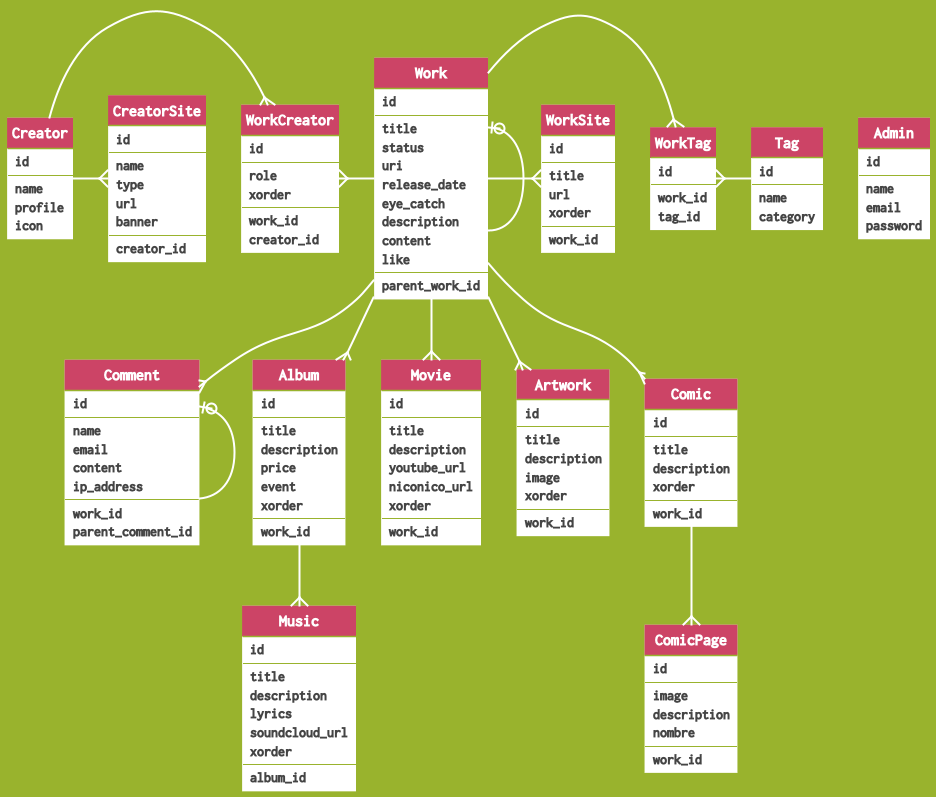

The diagram above was rendered by PlantUML. Its source (embedded in the PNG):
@startuml

hide circle

skinparam Shadowing false
skinparam DefaultFontName "Ricty Diminished"
skinparam DefaultFontSize 14
skinparam DefaultFontStyle bold
skinparam classFontSize 16
skinparam classFontStyle bold
skinparam ArrowColor white
skinparam ArrowThickness 2
skinparam Padding 2
skinparam ClassBorderThickness 0

skinparam DefaultFontColor #444
skinparam BackgroundColor #99b32d
skinparam ClassBorderColor #99b32d
skinparam ClassHeaderBackgroundColor #c46
skinparam ClassBackgroundColor #fff
skinparam StereotypeCBackgroundColor #fff
skinparam classFontColor #fff

entity Admin {
  id
  --
  name
  email
  password
}

entity Work {
  id
  --
  title
  status
  uri
  release_date
  eye_catch
  description
  content
  like
  --
  parent_work_id
}

entity Tag {
  id
  --
  name
  category
}

entity WorkTag {
  id
  --
  work_id
  tag_id
}

entity Comment {
  id
  --
  name
  email
  content
  ip_address
  --
  work_id
  parent_comment_id
}

entity WorkSite {
  id
  --
  title
  url
  xorder
  --
  work_id
}

entity Album {
  id
  --
  title
  description
  price
  event
  xorder
  --
  work_id
}

entity Music {
  id
  --
  title
  description
  lyrics
  soundcloud_url
  xorder
  --
  album_id
}

entity Movie {
  id
  --
  title
  description
  youtube_url
  niconico_url
  xorder
  --
  work_id
}

entity Artwork {
  id
  --
  title
  description
  image
  xorder
  --
  work_id
}

entity Comic {
  id
  --
  title
  description
  xorder
  --
  work_id
}

entity ComicPage {
  id
  --
  image
  description
  nombre
  --
  work_id
}

entity WorkCreator {
  id
  --
  role
  xorder
  --
  work_id
  creator_id
}

entity Creator {
  id
  --
  name
  profile
  icon
}

entity CreatorSite {
  id
  --
  name
  type
  url
  banner
  --
  creator_id
}

Work -{ WorkTag
WorkTag }- Tag
Work --{ Comment
Comment |o- Comment
Work -{ WorkSite
Work --{ Album
Album --{ Music
Work --{ Artwork
Work --{ Movie
Work --{ Comic
Comic --{ ComicPage
Creator -{ WorkCreator
WorkCreator }- Work
Creator -{ CreatorSite
Work |o- Work

@enduml